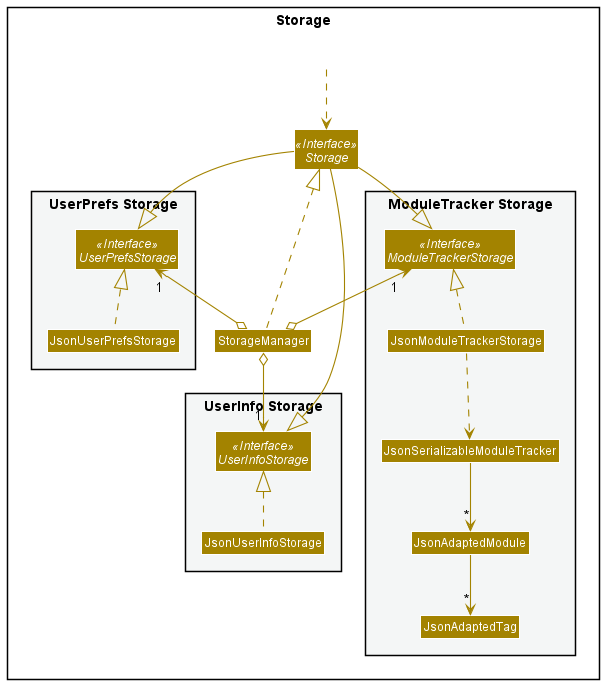

The diagram above was rendered by PlantUML. Its source (embedded in the PNG):
@startuml
!include style.puml
skinparam arrowThickness 1.1
skinparam arrowColor STORAGE_COLOR
skinparam classBackgroundColor STORAGE_COLOR

package Storage{

package "UserPrefs Storage" #F4F6F6{
Interface UserPrefsStorage <<Interface>>
Class JsonUserPrefsStorage
}

Interface Storage <<Interface>>
Class StorageManager

package "ModuleTracker Storage" #F4F6F6{
Interface ModuleTrackerStorage <<Interface>>
Class JsonModuleTrackerStorage
Class JsonSerializableModuleTracker
Class JsonAdaptedModule
Class JsonAdaptedTag
}

package "UserInfo Storage" #F4F6F6{
Interface UserInfoStorage <<Interface>>
Class JsonUserInfoStorage

}

Class HiddenOutside #FFFFFF
HiddenOutside ..> Storage

StorageManager .up.|> Storage
StorageManager o-up-> "1" UserPrefsStorage
StorageManager o-up-> "1" ModuleTrackerStorage
StorageManager o-down-> "1" UserInfoStorage

Storage -down-|> UserPrefsStorage
Storage -down-|> UserInfoStorage
Storage -down-|> ModuleTrackerStorage

JsonUserInfoStorage .up.|> UserInfoStorage
JsonUserPrefsStorage .up.|> UserPrefsStorage
JsonModuleTrackerStorage .up.|> ModuleTrackerStorage
JsonModuleTrackerStorage ..> JsonSerializableModuleTracker
JsonSerializableModuleTracker --> "*" JsonAdaptedModule
JsonAdaptedModule --> "*" JsonAdaptedTag

@enduml